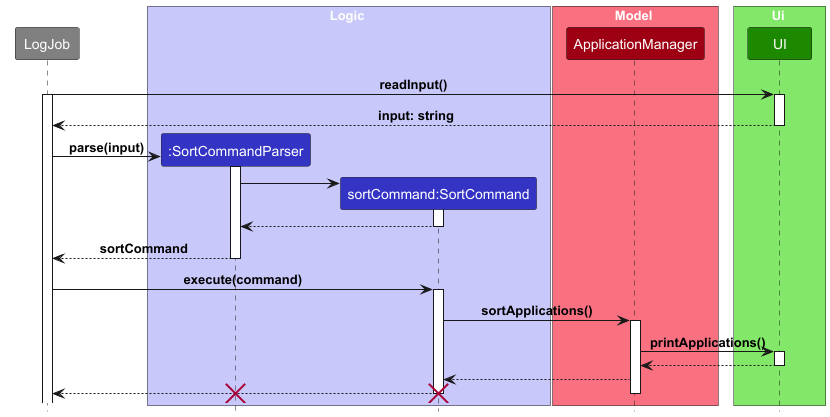

The diagram above was rendered by PlantUML. Its source (embedded in the PNG):
@startuml
'https://plantuml.com/sequence-diagram

!include ../../style.puml

participant LogJob #grey

box Logic LOGIC_COLOR_T1
participant ":SortCommandParser" as SortCommandParser LOGIC_COLOR
participant "sortCommand:SortCommand" as SortCommand LOGIC_COLOR
end box

box Model MODEL_COLOR_T1
participant ApplicationManager MODEL_COLOR
end box
box Ui UI_COLOR_T1
participant UI UI_COLOR
end box

LogJob -> UI: readInput()
activate LogJob
activate UI
UI --> LogJob: input: string
deactivate

create SortCommandParser
LogJob -> SortCommandParser: parse(input)
activate SortCommandParser
create SortCommand
SortCommandParser -> SortCommand
activate SortCommand
SortCommand --> SortCommandParser
deactivate

SortCommandParser --> LogJob: sortCommand
deactivate

LogJob -> SortCommand: execute(command)
activate SortCommand
SortCommand -> ApplicationManager: sortApplications()

activate ApplicationManager
ApplicationManager -> UI: printApplications()

activate UI
UI --> ApplicationManager
deactivate
ApplicationManager --> SortCommand
SortCommand --> LogJob
deactivate
destroy SortCommand
destroy SortCommandParser

@enduml